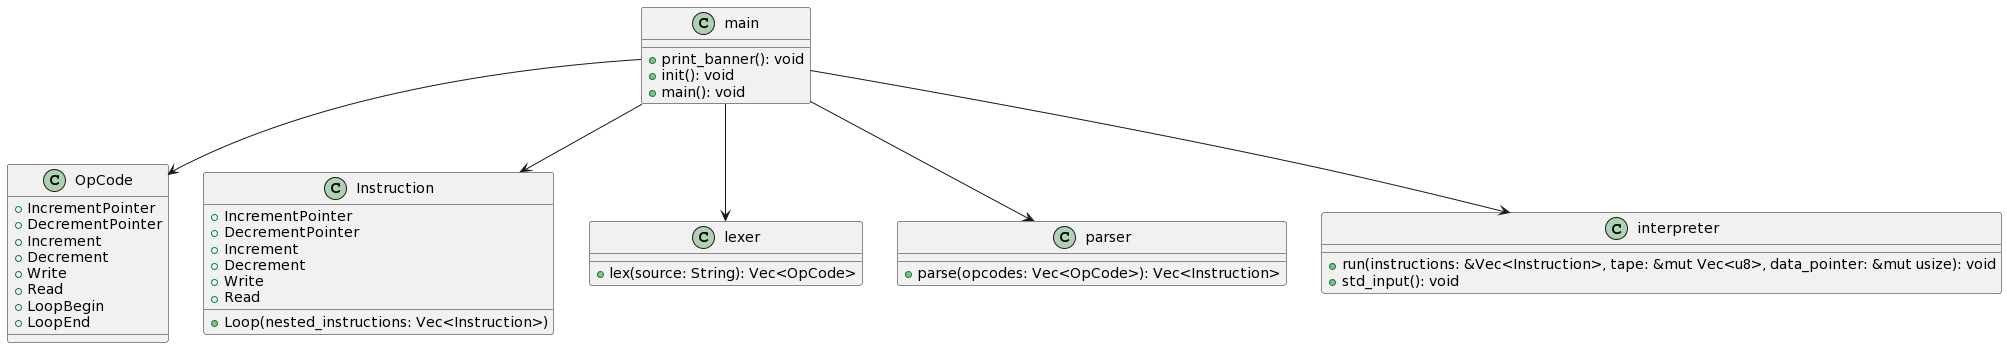

The diagram above was rendered by PlantUML. Its source (embedded in the PNG):
@startuml
class OpCode {
    +IncrementPointer
    +DecrementPointer
    +Increment
    +Decrement
    +Write
    +Read
    +LoopBegin
    +LoopEnd
}

class Instruction {
    +IncrementPointer
    +DecrementPointer
    +Increment
    +Decrement
    +Write
    +Read
    +Loop(nested_instructions: Vec<Instruction>)
}

class lexer {
    +lex(source: String): Vec<OpCode>
}

class parser {
    +parse(opcodes: Vec<OpCode>): Vec<Instruction>
}

class interpreter {
    +run(instructions: &Vec<Instruction>, tape: &mut Vec<u8>, data_pointer: &mut usize): void
    +std_input(): void
}

class main {
    +print_banner(): void
    +init(): void
    +main(): void
}

main --> lexer
main --> parser
main --> interpreter
main --> OpCode
main --> Instruction
@enduml